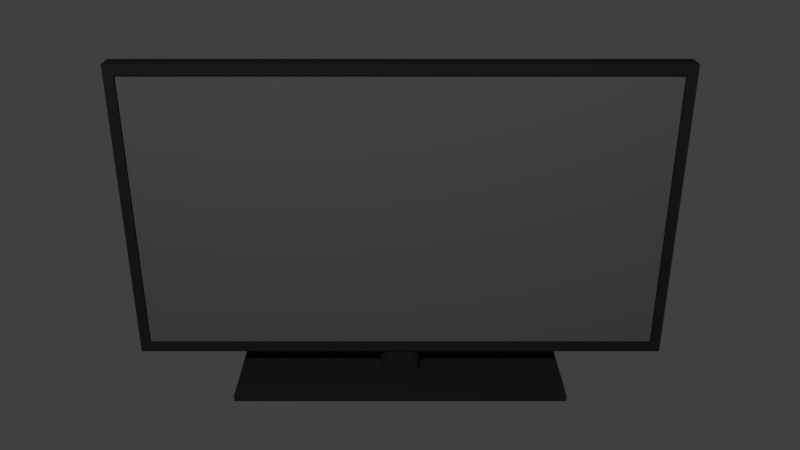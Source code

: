 # Source: Television.blend  (saved by Blender 2.78.0; exported with 4.5.12 LTS)
import bpy
from mathutils import Matrix  # noqa: F401  (used for matrix-valued properties, if any)

bpy.ops.wm.read_factory_settings(use_empty=True)
scene = bpy.context.scene
scene.name = 'Scene'

# ---- collections
col_collection_1 = bpy.data.collections.new('Collection 1'); scene.collection.children.link(col_collection_1)

# ---- materials (node trees are filled in below, after node groups)
mat_material_004 = bpy.data.materials.new('Material.004')
mat_material_004.alpha_threshold = 0.0
mat_material_004.use_transparent_shadow = False
mat_material_004.diffuse_color = (0.013, 0.013, 0.013, 1.0)
mat_material_004.roughness = 0.5
mat_material_005 = bpy.data.materials.new('Material.005')
mat_material_005.alpha_threshold = 0.0
mat_material_005.use_transparent_shadow = False
mat_material_005.diffuse_color = (0.013, 0.013, 0.013, 1.0)
mat_material_005.roughness = 0.5
mat_material_001 = bpy.data.materials.new('Material.001')
mat_material_001.alpha_threshold = 0.0
mat_material_001.use_transparent_shadow = False
mat_material_001.diffuse_color = (0.08001, 0.08001, 0.08001, 1.0)
mat_material_001.roughness = 0.5
mat_material = bpy.data.materials.new('Material')
mat_material.alpha_threshold = 0.0
mat_material.use_transparent_shadow = False
mat_material.diffuse_color = (0.01341, 0.01341, 0.01341, 1.0)
mat_material.roughness = 0.5
mat_material.line_color = (0.0, 0.0, 0.0, 1.0)
mat_material_003 = bpy.data.materials.new('Material.003')
mat_material_003.alpha_threshold = 0.0
mat_material_003.use_transparent_shadow = False
mat_material_003.diffuse_color = (0.013, 0.013, 0.013, 1.0)
mat_material_003.roughness = 0.5
mat_material_002 = bpy.data.materials.new('Material.002')
mat_material_002.alpha_threshold = 0.0
mat_material_002.use_transparent_shadow = False
mat_material_002.diffuse_color = (0.013, 0.013, 0.013, 1.0)
mat_material_002.roughness = 0.5

# ---- material node trees

# ---- world
world_world = bpy.data.worlds.new('World'); scene.world = world_world
world_world.color = (0.05088, 0.05088, 0.05088)
world_world.use_sun_shadow = False
world_world.sun_shadow_jitter_overblur = 0.0
world_world.cycles.sampling_method = 'MANUAL'

# ---- cameras
cam_camera = bpy.data.cameras.new('Camera')
cam_camera.clip_end = 100.0
cam_camera.lens = 35.0
cam_camera.sensor_width = 32.0
cam_camera.sensor_height = 18.0
cam_camera.display_size = 2.0
cam_camera.dof.focus_distance = 0.0
cam_camera.dof.aperture_fstop = 128.0
cam_camera.dof.aperture_blades = 6

# ---- lights
light_point = bpy.data.lights.new('Point', 'POINT')
light_point.transmission_factor = 0.0
light_point.energy = 100.0
light_point.shadow_buffer_clip_start = 0.5
light_point.shadow_soft_size = 0.1
light_point.shadow_maximum_resolution = 0.006
light_point.use_absolute_resolution = True

# ---- meshes
me_cylinder = bpy.data.meshes.new('Cylinder')
me_cylinder.from_pydata([(0.0, 1.0, -1.0), (0.0, 1.0, 1.0), (0.1951, 0.9808, -1.0), (0.1951, 0.9808, 1.0), (0.3827, 0.9239, -1.0), (0.3827, 0.9239, 1.0), (0.5556, 0.8315, -1.0), (0.5556, 0.8315, 1.0), (0.7071, 0.7071, -1.0), (0.7071, 0.7071, 1.0), (0.8315, 0.5556, -1.0), (0.8315, 0.5556, 1.0), (0.9239, 0.3827, -1.0), (0.9239, 0.3827, 1.0), (0.9808, 0.1951, -1.0), (0.9808, 0.1951, 1.0), (1.0, 7.55e-08, -1.0), (1.0, 7.55e-08, 1.0), (0.9808, -0.1951, -1.0), (0.9808, -0.1951, 1.0), (0.9239, -0.3827, -1.0), (0.9239, -0.3827, 1.0), (0.8315, -0.5556, -1.0), (0.8315, -0.5556, 1.0), (0.7071, -0.7071, -1.0), (0.7071, -0.7071, 1.0), (0.5556, -0.8315, -1.0), (0.5556, -0.8315, 1.0), (0.3827, -0.9239, -1.0), (0.3827, -0.9239, 1.0), (0.1951, -0.9808, -1.0), (0.1951, -0.9808, 1.0), (-3.258e-07, -1.0, -1.0), (-3.258e-07, -1.0, 1.0), (-0.1951, -0.9808, -1.0), (-0.1951, -0.9808, 1.0), (-0.3827, -0.9239, -1.0), (-0.3827, -0.9239, 1.0), (-0.5556, -0.8315, -1.0), (-0.5556, -0.8315, 1.0), (-0.7071, -0.7071, -1.0), (-0.7071, -0.7071, 1.0), (-0.8315, -0.5556, -1.0), (-0.8315, -0.5556, 1.0), (-0.9239, -0.3827, -1.0), (-0.9239, -0.3827, 1.0), (-0.9808, -0.1951, -1.0), (-0.9808, -0.1951, 1.0), (-1.0, 9.656e-07, -1.0), (-1.0, 9.656e-07, 1.0), (-0.9808, 0.1951, -1.0), (-0.9808, 0.1951, 1.0), (-0.9239, 0.3827, -1.0), (-0.9239, 0.3827, 1.0), (-0.8315, 0.5556, -1.0), (-0.8315, 0.5556, 1.0), (-0.7071, 0.7071, -1.0), (-0.7071, 0.7071, 1.0), (-0.5556, 0.8315, -1.0), (-0.5556, 0.8315, 1.0), (-0.3827, 0.9239, -1.0), (-0.3827, 0.9239, 1.0), (-0.1951, 0.9808, -1.0), (-0.1951, 0.9808, 1.0)], [], [(0, 1, 3, 2), (2, 3, 5, 4), (4, 5, 7, 6), (6, 7, 9, 8), (8, 9, 11, 10), (10, 11, 13, 12), (12, 13, 15, 14), (14, 15, 17, 16), (16, 17, 19, 18), (18, 19, 21, 20), (20, 21, 23, 22), (22, 23, 25, 24), (24, 25, 27, 26), (26, 27, 29, 28), (28, 29, 31, 30), (30, 31, 33, 32), (32, 33, 35, 34), (34, 35, 37, 36), (36, 37, 39, 38), (38, 39, 41, 40), (40, 41, 43, 42), (42, 43, 45, 44), (44, 45, 47, 46), (46, 47, 49, 48), (48, 49, 51, 50), (50, 51, 53, 52), (52, 53, 55, 54), (54, 55, 57, 56), (56, 57, 59, 58), (58, 59, 61, 60), (3, 1, 63, 61, 59, 57, 55, 53, 51, 49, 47, 45, 43, 41, 39, 37, 35, 33, 31, 29, 27, 25, 23, 21, 19, 17, 15, 13, 11, 9, 7, 5), (60, 61, 63, 62), (62, 63, 1, 0), (0, 2, 4, 6, 8, 10, 12, 14, 16, 18, 20, 22, 24, 26, 28, 30, 32, 34, 36, 38, 40, 42, 44, 46, 48, 50, 52, 54, 56, 58, 60, 62)])
me_cylinder.materials.append(mat_material_004)
me_cylinder.use_remesh_preserve_volume = False
me_cylinder.use_remesh_preserve_attributes = False
me_cylinder.use_mirror_vertex_groups = False
me_cylinder.update()
me_cube_004 = bpy.data.meshes.new('Cube.004')
me_cube_004.from_pydata([(-1.0, -1.0, -1.0), (-1.0, -1.0, 1.0), (-1.0, 1.0, -1.0), (-1.0, 1.0, 1.0), (1.0, -1.0, -1.0), (1.0, -1.0, 1.0), (1.0, 1.0, -1.0), (1.0, 1.0, 1.0)], [], [(0, 1, 3, 2), (2, 3, 7, 6), (6, 7, 5, 4), (4, 5, 1, 0), (2, 6, 4, 0), (7, 3, 1, 5)])
me_cube_004.materials.append(mat_material_005)
me_cube_004.use_remesh_preserve_volume = False
me_cube_004.use_remesh_preserve_attributes = False
me_cube_004.use_mirror_vertex_groups = False
me_cube_004.update()
me_cube_001 = bpy.data.meshes.new('Cube.001')
me_cube_001.from_pydata([(-1.0, -1.0, -1.0), (-1.0, -1.0, 1.0), (-1.0, 1.0, -1.0), (-1.0, 1.0, 1.0), (1.0, -1.0, -1.0), (1.0, -1.0, 1.0), (1.0, 1.0, -1.0), (1.0, 1.0, 1.0)], [], [(0, 1, 3, 2), (2, 3, 7, 6), (6, 7, 5, 4), (4, 5, 1, 0), (2, 6, 4, 0), (7, 3, 1, 5)])
me_cube_001.materials.append(mat_material_001)
me_cube_001.use_remesh_preserve_volume = False
me_cube_001.use_remesh_preserve_attributes = False
me_cube_001.use_mirror_vertex_groups = False
me_cube_001.update()
me_cube = bpy.data.meshes.new('Cube')
me_cube.from_pydata([(1.0, 1.0, -1.0), (1.0, -1.0, -1.0), (-1.0, -1.0, -1.0), (-1.0, 1.0, -1.0), (1.0, 1.0, 1.0), (1.0, -1.0, 1.0), (-1.0, -1.0, 1.0), (-1.0, 1.0, 1.0)], [], [(0, 1, 2, 3), (4, 7, 6, 5), (0, 4, 5, 1), (1, 5, 6, 2), (2, 6, 7, 3), (4, 0, 3, 7)])
me_cube.materials.append(mat_material)
me_cube.use_remesh_preserve_volume = False
me_cube.use_remesh_preserve_attributes = False
me_cube.use_mirror_vertex_groups = False
me_cube.update()
me_cube_003 = bpy.data.meshes.new('Cube.003')
me_cube_003.from_pydata([(-1.0, -1.0, -1.0), (-1.0, -1.0, 1.0), (-1.0, 1.0, -1.0), (-1.0, 1.0, 1.0), (1.0, -1.0, -1.0), (1.0, -1.0, 1.0), (1.0, 1.0, -1.0), (1.0, 1.0, 1.0)], [], [(0, 1, 3, 2), (2, 3, 7, 6), (6, 7, 5, 4), (4, 5, 1, 0), (2, 6, 4, 0), (7, 3, 1, 5)])
me_cube_003.materials.append(mat_material_003)
me_cube_003.use_remesh_preserve_volume = False
me_cube_003.use_remesh_preserve_attributes = False
me_cube_003.use_mirror_vertex_groups = False
me_cube_003.update()
me_cube_002 = bpy.data.meshes.new('Cube.002')
me_cube_002.from_pydata([(-1.0, -1.0, -1.0), (-1.0, -1.0, 1.0), (-1.0, 1.0, -1.0), (-1.0, 1.0, 1.0), (1.0, -1.0, -1.0), (1.0, -1.0, 1.0), (1.0, 1.0, -1.0), (1.0, 1.0, 1.0)], [], [(0, 1, 3, 2), (2, 3, 7, 6), (6, 7, 5, 4), (4, 5, 1, 0), (2, 6, 4, 0), (7, 3, 1, 5)])
me_cube_002.materials.append(mat_material_002)
me_cube_002.use_remesh_preserve_volume = False
me_cube_002.use_remesh_preserve_attributes = False
me_cube_002.use_mirror_vertex_groups = False
me_cube_002.update()

# ---- objects
ob_camera = bpy.data.objects.new('Camera', cam_camera)
ob_point = bpy.data.objects.new('Point', light_point)
ob_cylinder = bpy.data.objects.new('Cylinder', me_cylinder)
ob_cube = bpy.data.objects.new('Cube', me_cube_004)
ob_display = bpy.data.objects.new('Display', me_cube_001)
ob_back = bpy.data.objects.new('Back', me_cube)
ob_bezel_2 = bpy.data.objects.new('Bezel 2', me_cube_003)
ob_bezel_1 = bpy.data.objects.new('Bezel 1', me_cube_002)

# ---- transforms, parenting, visibility, modifiers, constraints
ob_camera.location = (0.0, 1.174, 0.7367)
ob_camera.rotation_euler = (1.145, 0.0, 3.142)
ob_camera.lineart.crease_threshold = 0.0
ob_point.location = (0.1599, 1.528, 1.457)
ob_point.lineart.crease_threshold = 0.0
ob_cylinder.location = (0.0, 0.0075, -0.02)
ob_cylinder.scale = (0.03, 0.0125, 0.02)
ob_cylinder.lineart.crease_threshold = 0.0
ob_cube.location = (0.0, 0.0075, -0.045)
ob_cube.scale = (0.25, 0.075, 0.005)
ob_cube.lineart.crease_threshold = 0.0
ob_display.location = (0.0, 0.0125, 0.225)
ob_display.scale = (0.385, 0.005, 0.2166)
ob_display.lineart.crease_threshold = 0.0
ob_back.location = (0.0, 0.0, 0.225)
ob_back.scale = (0.4, 0.0075, 0.225)
ob_back.lock_rotations_4d = False
ob_back.empty_display_type = 'ARROWS'
ob_back.lineart.crease_threshold = 0.0
ob_bezel_2.location = (0.0, 0.015, 0.0075)
ob_bezel_2.scale = (0.385, 0.0075, 0.0075)
ob_bezel_2.lineart.crease_threshold = 0.0
_m = ob_bezel_2.modifiers.new('Mirror', 'MIRROR')
_m.use_axis = (False, False, True)
_m.mirror_object = ob_back
ob_bezel_1.location = (0.3925, 0.015, 0.225)
ob_bezel_1.scale = (0.0075, 0.0075, 0.225)
ob_bezel_1.lineart.crease_threshold = 0.0
_m = ob_bezel_1.modifiers.new('Mirror', 'MIRROR')
_m.mirror_object = ob_back

# ---- collection membership
col_collection_1.objects.link(ob_camera)
col_collection_1.objects.link(ob_point)
col_collection_1.objects.link(ob_cylinder)
col_collection_1.objects.link(ob_cube)
col_collection_1.objects.link(ob_display)
col_collection_1.objects.link(ob_back)
col_collection_1.objects.link(ob_bezel_2)
col_collection_1.objects.link(ob_bezel_1)

# ---- scene / render settings (as saved in the file)
scene.camera = ob_camera
scene.frame_start = 1; scene.frame_end = 250; scene.frame_set(1)
scene.render.engine = 'BLENDER_EEVEE_NEXT'
scene.render.resolution_percentage = 50
scene.render.dither_intensity = 0.0
scene.render.film_transparent = True
scene.cycles.use_denoising = False
scene.cycles.samples = 128
scene.cycles.sampling_pattern = 'TABULATED_SOBOL'
scene.cycles.light_sampling_threshold = 0.0
scene.cycles.use_adaptive_sampling = False
scene.cycles.use_light_tree = False
scene.cycles.blur_glossy = 0.0
scene.cycles.sample_clamp_indirect = 0.0
scene.view_settings.view_transform = 'Standard'
bpy.context.view_layer.update()
